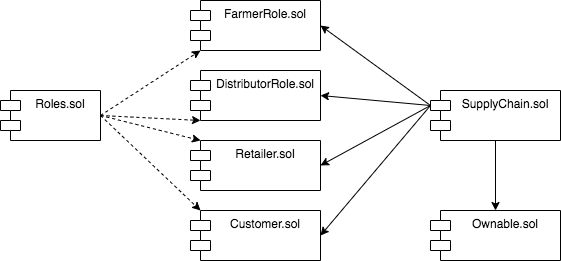

The diagram above was exported from draw.io. Its source (the exported page's mxGraphModel, read from the mxfile embedded in the PNG):
<mxGraphModel dx="1105" dy="579" grid="1" gridSize="10" guides="1" tooltips="1" connect="1" arrows="1" fold="1" page="1" pageScale="1" pageWidth="827" pageHeight="1169" math="0" shadow="0">
  <root>
    <mxCell id="0" />
    <mxCell id="1" parent="0" />
    <mxCell id="-wFxx3jS0GX7kpDOeQNh-5" value="Roles.sol" style="shape=module;align=left;spacingLeft=20;align=center;verticalAlign=top;" vertex="1" parent="1">
      <mxGeometry x="30" y="190" width="100" height="50" as="geometry" />
    </mxCell>
    <mxCell id="-wFxx3jS0GX7kpDOeQNh-6" value="FarmerRole.sol&#10;" style="shape=module;align=left;spacingLeft=20;align=center;verticalAlign=top;" vertex="1" parent="1">
      <mxGeometry x="220" y="100" width="130" height="50" as="geometry" />
    </mxCell>
    <mxCell id="-wFxx3jS0GX7kpDOeQNh-8" value="DistributorRole.sol" style="shape=module;align=left;spacingLeft=20;align=center;verticalAlign=top;" vertex="1" parent="1">
      <mxGeometry x="220" y="170" width="130" height="50" as="geometry" />
    </mxCell>
    <mxCell id="-wFxx3jS0GX7kpDOeQNh-9" value="Retailer.sol" style="shape=module;align=left;spacingLeft=20;align=center;verticalAlign=top;" vertex="1" parent="1">
      <mxGeometry x="220" y="240" width="130" height="50" as="geometry" />
    </mxCell>
    <mxCell id="-wFxx3jS0GX7kpDOeQNh-10" value="Customer.sol" style="shape=module;align=left;spacingLeft=20;align=center;verticalAlign=top;" vertex="1" parent="1">
      <mxGeometry x="220" y="310" width="130" height="50" as="geometry" />
    </mxCell>
    <mxCell id="-wFxx3jS0GX7kpDOeQNh-11" value="SupplyChain.sol" style="shape=module;align=left;spacingLeft=20;align=center;verticalAlign=top;" vertex="1" parent="1">
      <mxGeometry x="460" y="190" width="130" height="50" as="geometry" />
    </mxCell>
    <mxCell id="-wFxx3jS0GX7kpDOeQNh-12" value="Ownable.sol" style="shape=module;align=left;spacingLeft=20;align=center;verticalAlign=top;" vertex="1" parent="1">
      <mxGeometry x="460" y="310" width="130" height="50" as="geometry" />
    </mxCell>
    <mxCell id="-wFxx3jS0GX7kpDOeQNh-16" value="" style="endArrow=classic;html=1;exitX=1;exitY=0.5;exitDx=0;exitDy=0;entryX=0;entryY=1;entryDx=10;entryDy=0;entryPerimeter=0;dashed=1;" edge="1" parent="1" source="-wFxx3jS0GX7kpDOeQNh-5" target="-wFxx3jS0GX7kpDOeQNh-6">
      <mxGeometry width="50" height="50" relative="1" as="geometry">
        <mxPoint x="380" y="200" as="sourcePoint" />
        <mxPoint x="430" y="150" as="targetPoint" />
      </mxGeometry>
    </mxCell>
    <mxCell id="-wFxx3jS0GX7kpDOeQNh-17" value="" style="endArrow=classic;html=1;exitX=1;exitY=0.5;exitDx=0;exitDy=0;entryX=0;entryY=1;entryDx=10;entryDy=0;entryPerimeter=0;dashed=1;" edge="1" parent="1" source="-wFxx3jS0GX7kpDOeQNh-5" target="-wFxx3jS0GX7kpDOeQNh-8">
      <mxGeometry width="50" height="50" relative="1" as="geometry">
        <mxPoint x="140" y="225" as="sourcePoint" />
        <mxPoint x="240" y="160" as="targetPoint" />
      </mxGeometry>
    </mxCell>
    <mxCell id="-wFxx3jS0GX7kpDOeQNh-18" value="" style="endArrow=classic;html=1;exitX=1;exitY=0.5;exitDx=0;exitDy=0;entryX=0;entryY=0;entryDx=10;entryDy=0;entryPerimeter=0;dashed=1;" edge="1" parent="1" source="-wFxx3jS0GX7kpDOeQNh-5" target="-wFxx3jS0GX7kpDOeQNh-9">
      <mxGeometry width="50" height="50" relative="1" as="geometry">
        <mxPoint x="140" y="225" as="sourcePoint" />
        <mxPoint x="230" y="290" as="targetPoint" />
      </mxGeometry>
    </mxCell>
    <mxCell id="-wFxx3jS0GX7kpDOeQNh-19" value="" style="endArrow=classic;html=1;entryX=0;entryY=0;entryDx=10;entryDy=0;entryPerimeter=0;exitX=1;exitY=0.5;exitDx=0;exitDy=0;dashed=1;" edge="1" parent="1" source="-wFxx3jS0GX7kpDOeQNh-5" target="-wFxx3jS0GX7kpDOeQNh-10">
      <mxGeometry width="50" height="50" relative="1" as="geometry">
        <mxPoint x="150" y="240" as="sourcePoint" />
        <mxPoint x="240" y="300" as="targetPoint" />
      </mxGeometry>
    </mxCell>
    <mxCell id="-wFxx3jS0GX7kpDOeQNh-26" value="" style="endArrow=classic;html=1;exitX=0.5;exitY=1;exitDx=0;exitDy=0;entryX=0.5;entryY=0;entryDx=0;entryDy=0;" edge="1" parent="1" source="-wFxx3jS0GX7kpDOeQNh-11" target="-wFxx3jS0GX7kpDOeQNh-12">
      <mxGeometry width="50" height="50" relative="1" as="geometry">
        <mxPoint x="360" y="345" as="sourcePoint" />
        <mxPoint x="570" y="300" as="targetPoint" />
      </mxGeometry>
    </mxCell>
    <mxCell id="-wFxx3jS0GX7kpDOeQNh-27" value="" style="endArrow=classic;html=1;entryX=1;entryY=0.5;entryDx=0;entryDy=0;exitX=0;exitY=0;exitDx=0;exitDy=15;exitPerimeter=0;" edge="1" parent="1" source="-wFxx3jS0GX7kpDOeQNh-11" target="-wFxx3jS0GX7kpDOeQNh-6">
      <mxGeometry width="50" height="50" relative="1" as="geometry">
        <mxPoint x="449" y="120" as="sourcePoint" />
        <mxPoint x="379" y="130" as="targetPoint" />
      </mxGeometry>
    </mxCell>
    <mxCell id="-wFxx3jS0GX7kpDOeQNh-28" value="" style="endArrow=classic;html=1;entryX=1;entryY=0.5;entryDx=0;entryDy=0;exitX=0;exitY=0;exitDx=0;exitDy=15;exitPerimeter=0;" edge="1" parent="1" source="-wFxx3jS0GX7kpDOeQNh-11" target="-wFxx3jS0GX7kpDOeQNh-8">
      <mxGeometry width="50" height="50" relative="1" as="geometry">
        <mxPoint x="470" y="215" as="sourcePoint" />
        <mxPoint x="360" y="135" as="targetPoint" />
      </mxGeometry>
    </mxCell>
    <mxCell id="-wFxx3jS0GX7kpDOeQNh-29" value="" style="endArrow=classic;html=1;entryX=1;entryY=0.5;entryDx=0;entryDy=0;exitX=0;exitY=0;exitDx=0;exitDy=15;exitPerimeter=0;" edge="1" parent="1" source="-wFxx3jS0GX7kpDOeQNh-11" target="-wFxx3jS0GX7kpDOeQNh-9">
      <mxGeometry width="50" height="50" relative="1" as="geometry">
        <mxPoint x="470" y="215" as="sourcePoint" />
        <mxPoint x="360" y="205" as="targetPoint" />
      </mxGeometry>
    </mxCell>
    <mxCell id="-wFxx3jS0GX7kpDOeQNh-30" value="" style="endArrow=classic;html=1;entryX=1;entryY=0.5;entryDx=0;entryDy=0;exitX=0;exitY=0;exitDx=0;exitDy=15;exitPerimeter=0;" edge="1" parent="1" source="-wFxx3jS0GX7kpDOeQNh-11" target="-wFxx3jS0GX7kpDOeQNh-10">
      <mxGeometry width="50" height="50" relative="1" as="geometry">
        <mxPoint x="470" y="215" as="sourcePoint" />
        <mxPoint x="360" y="275" as="targetPoint" />
      </mxGeometry>
    </mxCell>
  </root>
</mxGraphModel>